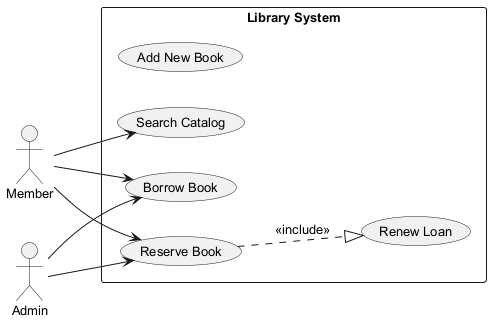

The diagram above was rendered by PlantUML. Its source (embedded in the PNG):
@startuml
skinparam backgroundColor #FFFFFF
skinparam classBackgroundColor #F1F8E9
skinparam classBorderColor #33691E
skinparam defaultFontSize 13
left to right direction
actor "Admin" as A
actor "Member" as M
rectangle "Library System" {
  usecase "Add New Book" as UC_AddNewBook
  usecase "Reserve Book" as UC_ReserveBook
  usecase "Search Catalog" as UC_SearchCatalog
  usecase "Renew Loan" as UC_RenewLoan
  usecase "Borrow Book" as UC_BorrowBook
}
A --> UC_BorrowBook
A --> UC_ReserveBook
M --> UC_BorrowBook
M --> UC_SearchCatalog
M --> UC_ReserveBook
UC_ReserveBook ..|> UC_RenewLoan : <<include>>
@enduml